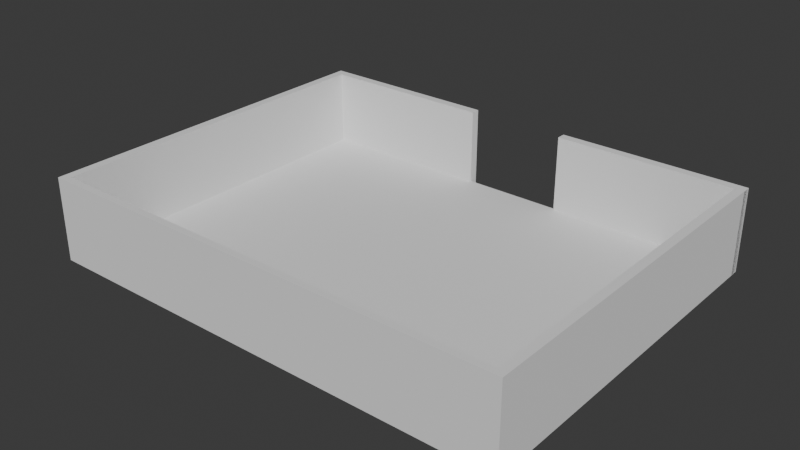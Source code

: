 # Source: BaseLevel.blend  (saved by Blender 4.2.66; exported with 4.5.12 LTS)
import bpy
from mathutils import Matrix  # noqa: F401  (used for matrix-valued properties, if any)

bpy.ops.wm.read_factory_settings(use_empty=True)
scene = bpy.context.scene
scene.name = 'Scene'

# ---- collections
col_collection = bpy.data.collections.new('Collection'); scene.collection.children.link(col_collection)

# ---- world
world_world = bpy.data.worlds.new('World'); scene.world = world_world
world_world.use_nodes = True; world_world.node_tree.nodes.clear()
_N = world_world.node_tree.nodes; _L = world_world.node_tree.links
n0 = _N.new('ShaderNodeOutputWorld'); n0.name = 'World Output'; n0.location = (300, 300)
n1 = _N.new('ShaderNodeBackground'); n1.name = 'Background'; n1.location = (10, 300)
n1.inputs[0].default_value = (0.05088, 0.05088, 0.05088, 1.0)
_L.new(n1.outputs[0], n0.inputs[0])
n0.is_active_output = True
world_world.color = (0.05088, 0.05088, 0.05088)
world_world.sun_shadow_jitter_overblur = 0.0

# ---- meshes
me_cube_002 = bpy.data.meshes.new('Cube.002')
me_cube_002.from_pydata([(-1.0, -1.0, -1.0), (-1.0, -1.0, 1.0), (-1.0, 1.0, -1.0), (-1.0, 1.0, 1.0), (1.0, -1.0, -1.0), (1.0, -1.0, 1.0), (1.0, 1.0, -1.0), (1.0, 1.0, 1.0), (4.079, 81.59, -1.007), (3.983, 80.04, 1.001), (4.079, -0.9887, -1.007), (3.983, 0.5658, 1.001), (-1.0, 81.59, -1.007), (-0.9049, 80.04, 1.001), (-1.0, -0.9887, -1.007), (-0.9049, 0.5658, 1.001), (4.079, 81.59, 1.001), (4.079, -0.9887, 1.001), (-1.0, -0.9887, 1.001), (-1.0, 81.59, 1.001), (3.983, 80.04, -0.8562), (3.983, 0.5658, -0.8562), (-0.9049, 0.5658, -0.8562), (-0.9049, 80.04, -0.8562), (4.079, -0.9887, -1.007), (4.079, 81.59, -1.007), (4.079, 81.59, 1.001), (4.079, -0.9887, 1.001), (4.079, -0.9887, -1.007), (4.079, 81.59, -1.007), (-1.0, -0.9887, -1.007), (-1.0, 81.59, -1.007), (2.078, -1.0, -1.0), (2.078, -1.0, 1.0), (2.078, 1.0, -1.0), (2.078, 1.0, 1.0), (4.078, -1.0, -1.0), (4.078, -1.0, 1.0), (4.078, 1.0, -1.0), (4.078, 1.0, 1.0)], [], [(0, 1, 3, 2), (2, 3, 7, 6), (6, 7, 5, 4), (4, 5, 1, 0), (2, 6, 4, 0), (7, 3, 1, 5), (16, 17, 27, 26), (17, 10, 24, 27), (14, 18, 19, 12), (12, 19, 16, 8), (10, 14, 30, 28), (9, 13, 23, 20), (9, 11, 17, 16), (25, 26, 27, 24), (15, 13, 19, 18), (13, 9, 16, 19), (22, 21, 20, 23), (10, 8, 25, 24), (13, 15, 22, 23), (11, 9, 20, 21), (8, 16, 26, 25), (28, 30, 31, 29), (8, 10, 28, 29), (14, 12, 31, 30), (12, 8, 29, 31), (32, 33, 35, 34), (34, 35, 39, 38), (38, 39, 37, 36), (36, 37, 33, 32), (34, 38, 36, 32), (39, 35, 33, 37)])
_uv = me_cube_002.uv_layers.new(name='UVMap')
_uv.uv.foreach_set('vector', [0.375, 0.0, 0.625, 0.0, 0.625, 0.25, 0.375, 0.25, 0.375, 0.25, 0.625, 0.25, 0.625, 0.5, 0.375, 0.5, 0.375, 0.5, 0.625, 0.5, 0.625, 0.75, 0.375, 0.75, 0.375, 0.75, 0.625, 0.75, 0.625, 1.0, 0.375, 1.0, 0.125, 0.5, 0.375, 0.5, 0.375, 0.75, 0.125, 0.75, 0.625, 0.5, 0.875, 0.5, 0.875, 0.75, 0.625, 0.75, 0.875, 0.75, 0.875, 0.5, 0.875, 0.5, 0.875, 0.75, 0.0, 0.0, 0.0, 0.0, 0.0, 0.0, 0.0, 0.0, 0.375, 0.5, 0.625, 0.5, 0.625, 0.75, 0.375, 0.75, 0.375, 0.75, 0.625, 0.75, 0.625, 1.0, 0.375, 1.0, 0.0, 0.0, 0.0, 0.0, 0.0, 0.0, 0.0, 0.0, 0.8703, 0.7453, 0.6297, 0.7453, 0.6297, 0.7453, 0.8703, 0.7453, 0.8703, 0.7453, 0.8703, 0.5047, 0.875, 0.5, 0.875, 0.75, 0.375, 0.0, 0.625, 0.0, 0.625, 0.25, 0.375, 0.25, 0.6297, 0.5047, 0.6297, 0.7453, 0.625, 0.75, 0.625, 0.5, 0.6297, 0.7453, 0.8703, 0.7453, 0.875, 0.75, 0.625, 0.75, 0.6297, 0.5047, 0.8703, 0.5047, 0.8703, 0.7453, 0.6297, 0.7453, 0.125, 0.5, 0.125, 0.75, 0.125, 0.75, 0.125, 0.5, 0.6297, 0.7453, 0.6297, 0.5047, 0.6297, 0.5047, 0.6297, 0.7453, 0.8703, 0.5047, 0.8703, 0.7453, 0.8703, 0.7453, 0.8703, 0.5047, 0.375, 1.0, 0.625, 1.0, 0.625, 1.0, 0.375, 1.0, 0.125, 0.5, 0.375, 0.5, 0.375, 0.75, 0.125, 0.75, 0.125, 0.75, 0.125, 0.5, 0.125, 0.5, 0.125, 0.75, 0.375, 0.5, 0.375, 0.75, 0.375, 0.75, 0.375, 0.5, 0.375, 0.75, 0.375, 1.0, 0.375, 1.0, 0.375, 0.75, 0.375, 0.0, 0.625, 0.0, 0.625, 0.25, 0.375, 0.25, 0.375, 0.25, 0.625, 0.25, 0.625, 0.5, 0.375, 0.5, 0.375, 0.5, 0.625, 0.5, 0.625, 0.75, 0.375, 0.75, 0.375, 0.75, 0.625, 0.75, 0.625, 1.0, 0.375, 1.0, 0.125, 0.5, 0.375, 0.5, 0.375, 0.75, 0.125, 0.75, 0.625, 0.5, 0.875, 0.5, 0.875, 0.75, 0.625, 0.75])
me_cube_002.update()

# ---- objects
ob_cube_001 = bpy.data.objects.new('Cube.001', me_cube_002)

# ---- transforms, parenting, visibility, modifiers, constraints
ob_cube_001.location = (12.22, 15.21, 12.15)
ob_cube_001.rotation_euler = (0.0, -0.0, 3.142)
ob_cube_001.scale = (7.94, 0.3773, 3.498)

# ---- collection membership
col_collection.objects.link(ob_cube_001)

# ---- scene / render settings (as saved in the file)
scene.frame_start = 1; scene.frame_end = 250; scene.frame_set(1)
scene.render.engine = 'BLENDER_EEVEE_NEXT'
bpy.context.view_layer.update()

# ---- added for rendering (the .blend has no active camera and no usable light): camera, sun
cam_auto = bpy.data.cameras.new('AutoCamera')
cam_auto.lens = 50.0
cam_auto.sensor_width = 36.0
cam_auto.clip_end = 1000.0
ob_auto_camera = bpy.data.objects.new('AutoCamera', cam_auto)
scene.collection.objects.link(ob_auto_camera)
ob_auto_camera.location = (47.6014, -57.1195, 50.2218)
ob_auto_camera.rotation_euler = (1.09748, -7.21219e-08, 0.694738)
scene.camera = ob_auto_camera
light_auto_sun = bpy.data.lights.new('AutoSun', 'SUN')
light_auto_sun.energy = 3.0
light_auto_sun.angle = 0.0523599
ob_auto_sun = bpy.data.objects.new('AutoSun', light_auto_sun)
scene.collection.objects.link(ob_auto_sun)
ob_auto_sun.rotation_euler = (0.872665, 0.174533, 0.523599)
bpy.context.view_layer.update()
